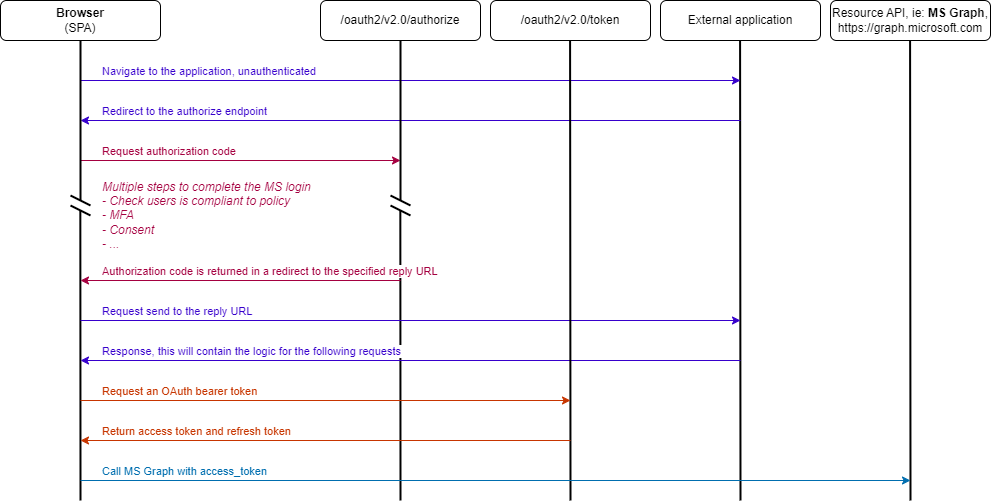

The diagram above was exported from draw.io. Its source (the exported page's mxGraphModel, read from the mxfile embedded in the PNG):
<mxGraphModel dx="2284" dy="974" grid="1" gridSize="10" guides="1" tooltips="1" connect="1" arrows="1" fold="1" page="1" pageScale="1" pageWidth="850" pageHeight="1100" math="0" shadow="0">
  <root>
    <mxCell id="0" />
    <mxCell id="1" parent="0" />
    <mxCell id="kLLvzMRSzB50xBFN31aq-49" value="" style="endArrow=none;html=1;rounded=0;strokeWidth=2;" parent="1" edge="1">
      <mxGeometry width="50" height="50" relative="1" as="geometry">
        <mxPoint x="-100" y="740" as="sourcePoint" />
        <mxPoint x="-100.42" y="280" as="targetPoint" />
      </mxGeometry>
    </mxCell>
    <mxCell id="kLLvzMRSzB50xBFN31aq-52" value="" style="endArrow=classic;html=1;rounded=0;fontColor=#FF3BB0;fillColor=#6a00ff;strokeColor=#3700CC;" parent="1" edge="1">
      <mxGeometry width="50" height="50" relative="1" as="geometry">
        <mxPoint x="-760" y="320" as="sourcePoint" />
        <mxPoint x="-100" y="320" as="targetPoint" />
      </mxGeometry>
    </mxCell>
    <mxCell id="kLLvzMRSzB50xBFN31aq-54" value="Navigate to the application, unauthenticated" style="edgeLabel;html=1;align=left;verticalAlign=middle;resizable=0;points=[];fontColor=#3700CC;" parent="kLLvzMRSzB50xBFN31aq-52" vertex="1" connectable="0">
      <mxGeometry x="-0.4292" y="1" relative="1" as="geometry">
        <mxPoint x="-168" y="-9" as="offset" />
      </mxGeometry>
    </mxCell>
    <mxCell id="kLLvzMRSzB50xBFN31aq-55" value="" style="endArrow=classic;html=1;rounded=0;fontColor=#FF3BB0;fillColor=#6a00ff;strokeColor=#3700CC;" parent="1" edge="1">
      <mxGeometry width="50" height="50" relative="1" as="geometry">
        <mxPoint x="-100" y="360" as="sourcePoint" />
        <mxPoint x="-760" y="360" as="targetPoint" />
      </mxGeometry>
    </mxCell>
    <mxCell id="kLLvzMRSzB50xBFN31aq-56" value="Redirect to the authorize endpoint" style="edgeLabel;html=1;align=left;verticalAlign=middle;resizable=0;points=[];fontColor=#3700CC;" parent="kLLvzMRSzB50xBFN31aq-55" vertex="1" connectable="0">
      <mxGeometry x="-0.4292" y="1" relative="1" as="geometry">
        <mxPoint x="-452" y="-11" as="offset" />
      </mxGeometry>
    </mxCell>
    <mxCell id="kLLvzMRSzB50xBFN31aq-57" value="" style="endArrow=classic;html=1;rounded=0;fillColor=#d80073;strokeColor=#A50040;" parent="1" edge="1">
      <mxGeometry width="50" height="50" relative="1" as="geometry">
        <mxPoint x="-760" y="400" as="sourcePoint" />
        <mxPoint x="-440" y="400" as="targetPoint" />
      </mxGeometry>
    </mxCell>
    <mxCell id="kLLvzMRSzB50xBFN31aq-58" value="Request authorization code" style="edgeLabel;html=1;align=left;verticalAlign=middle;resizable=0;points=[];fontColor=#A50040;" parent="kLLvzMRSzB50xBFN31aq-57" vertex="1" connectable="0">
      <mxGeometry x="-0.4292" y="1" relative="1" as="geometry">
        <mxPoint x="-71" y="-9" as="offset" />
      </mxGeometry>
    </mxCell>
    <mxCell id="kLLvzMRSzB50xBFN31aq-59" value="Multiple steps to complete the MS login&lt;div&gt;- Check users is compliant to policy&lt;/div&gt;&lt;div&gt;- MFA&lt;/div&gt;&lt;div&gt;- Consent&lt;/div&gt;&lt;div&gt;- ...&amp;nbsp;&lt;/div&gt;" style="text;html=1;align=left;verticalAlign=middle;resizable=0;points=[];autosize=1;strokeColor=none;fillColor=none;fontStyle=2;fontColor=#A50040;" parent="1" vertex="1">
      <mxGeometry x="-740" y="410" width="230" height="90" as="geometry" />
    </mxCell>
    <mxCell id="kLLvzMRSzB50xBFN31aq-63" value="" style="group" parent="1" vertex="1" connectable="0">
      <mxGeometry x="-770" y="280" width="20" height="330" as="geometry" />
    </mxCell>
    <mxCell id="kLLvzMRSzB50xBFN31aq-46" value="" style="endArrow=none;html=1;rounded=0;strokeWidth=2;" parent="kLLvzMRSzB50xBFN31aq-63" edge="1">
      <mxGeometry width="50" height="50" relative="1" as="geometry">
        <mxPoint x="10" y="160" as="sourcePoint" />
        <mxPoint x="10" as="targetPoint" />
      </mxGeometry>
    </mxCell>
    <mxCell id="kLLvzMRSzB50xBFN31aq-60" value="" style="endArrow=none;html=1;rounded=0;strokeWidth=2;" parent="kLLvzMRSzB50xBFN31aq-63" edge="1">
      <mxGeometry width="50" height="50" relative="1" as="geometry">
        <mxPoint x="20" y="165" as="sourcePoint" />
        <mxPoint y="155" as="targetPoint" />
      </mxGeometry>
    </mxCell>
    <mxCell id="kLLvzMRSzB50xBFN31aq-61" value="" style="endArrow=none;html=1;rounded=0;strokeWidth=2;" parent="kLLvzMRSzB50xBFN31aq-63" edge="1">
      <mxGeometry width="50" height="50" relative="1" as="geometry">
        <mxPoint x="20" y="175" as="sourcePoint" />
        <mxPoint y="165" as="targetPoint" />
      </mxGeometry>
    </mxCell>
    <mxCell id="kLLvzMRSzB50xBFN31aq-62" value="" style="endArrow=none;html=1;rounded=0;strokeWidth=2;" parent="kLLvzMRSzB50xBFN31aq-63" edge="1">
      <mxGeometry width="50" height="50" relative="1" as="geometry">
        <mxPoint x="10" y="460" as="sourcePoint" />
        <mxPoint x="9.830000000000041" y="170" as="targetPoint" />
      </mxGeometry>
    </mxCell>
    <mxCell id="kLLvzMRSzB50xBFN31aq-64" value="" style="group;fontColor=#2D7600;" parent="1" vertex="1" connectable="0">
      <mxGeometry x="-450" y="280" width="20" height="330" as="geometry" />
    </mxCell>
    <mxCell id="kLLvzMRSzB50xBFN31aq-65" value="" style="endArrow=none;html=1;rounded=0;strokeWidth=2;" parent="kLLvzMRSzB50xBFN31aq-64" edge="1">
      <mxGeometry width="50" height="50" relative="1" as="geometry">
        <mxPoint x="10" y="160" as="sourcePoint" />
        <mxPoint x="10" as="targetPoint" />
      </mxGeometry>
    </mxCell>
    <mxCell id="kLLvzMRSzB50xBFN31aq-66" value="" style="endArrow=none;html=1;rounded=0;strokeWidth=2;" parent="kLLvzMRSzB50xBFN31aq-64" edge="1">
      <mxGeometry width="50" height="50" relative="1" as="geometry">
        <mxPoint x="20" y="165" as="sourcePoint" />
        <mxPoint y="155" as="targetPoint" />
      </mxGeometry>
    </mxCell>
    <mxCell id="kLLvzMRSzB50xBFN31aq-67" value="" style="endArrow=none;html=1;rounded=0;strokeWidth=2;" parent="kLLvzMRSzB50xBFN31aq-64" edge="1">
      <mxGeometry width="50" height="50" relative="1" as="geometry">
        <mxPoint x="20" y="175" as="sourcePoint" />
        <mxPoint y="165" as="targetPoint" />
      </mxGeometry>
    </mxCell>
    <mxCell id="kLLvzMRSzB50xBFN31aq-68" value="" style="endArrow=none;html=1;rounded=0;strokeWidth=2;" parent="kLLvzMRSzB50xBFN31aq-64" edge="1">
      <mxGeometry width="50" height="50" relative="1" as="geometry">
        <mxPoint x="10" y="460" as="sourcePoint" />
        <mxPoint x="9.830000000000041" y="170" as="targetPoint" />
      </mxGeometry>
    </mxCell>
    <mxCell id="kLLvzMRSzB50xBFN31aq-69" value="" style="endArrow=classic;html=1;rounded=0;fillColor=#d80073;strokeColor=#A50040;" parent="1" edge="1">
      <mxGeometry width="50" height="50" relative="1" as="geometry">
        <mxPoint x="-440" y="520" as="sourcePoint" />
        <mxPoint x="-760" y="520" as="targetPoint" />
      </mxGeometry>
    </mxCell>
    <mxCell id="kLLvzMRSzB50xBFN31aq-70" value="Authorization code is returned in a redirect to the specified reply URL" style="edgeLabel;html=1;align=left;verticalAlign=middle;resizable=0;points=[];fontColor=#A50040;" parent="kLLvzMRSzB50xBFN31aq-69" vertex="1" connectable="0">
      <mxGeometry x="-0.4292" y="1" relative="1" as="geometry">
        <mxPoint x="-209" y="-11" as="offset" />
      </mxGeometry>
    </mxCell>
    <mxCell id="kLLvzMRSzB50xBFN31aq-77" value="" style="endArrow=classic;html=1;rounded=0;fillColor=#6a00ff;strokeColor=#3700CC;" parent="1" edge="1">
      <mxGeometry width="50" height="50" relative="1" as="geometry">
        <mxPoint x="-760" y="560" as="sourcePoint" />
        <mxPoint x="-100" y="560" as="targetPoint" />
      </mxGeometry>
    </mxCell>
    <mxCell id="kLLvzMRSzB50xBFN31aq-78" value="Request send to the reply URL" style="edgeLabel;html=1;align=left;verticalAlign=middle;resizable=0;points=[];fontColor=#3700CC;" parent="kLLvzMRSzB50xBFN31aq-77" vertex="1" connectable="0">
      <mxGeometry x="-0.4292" y="1" relative="1" as="geometry">
        <mxPoint x="-168" y="-9" as="offset" />
      </mxGeometry>
    </mxCell>
    <mxCell id="kLLvzMRSzB50xBFN31aq-81" value="" style="endArrow=classic;html=1;rounded=0;fillColor=#6a00ff;strokeColor=#3700CC;" parent="1" edge="1">
      <mxGeometry width="50" height="50" relative="1" as="geometry">
        <mxPoint x="-100" y="600" as="sourcePoint" />
        <mxPoint x="-760" y="600" as="targetPoint" />
      </mxGeometry>
    </mxCell>
    <mxCell id="kLLvzMRSzB50xBFN31aq-82" value="Response, this will contain the logic for the following requests&amp;nbsp;" style="edgeLabel;html=1;align=left;verticalAlign=middle;resizable=0;points=[];fontColor=#3700CC;" parent="kLLvzMRSzB50xBFN31aq-81" vertex="1" connectable="0">
      <mxGeometry x="-0.4292" y="1" relative="1" as="geometry">
        <mxPoint x="-452" y="-11" as="offset" />
      </mxGeometry>
    </mxCell>
    <mxCell id="kLLvzMRSzB50xBFN31aq-83" value="" style="endArrow=none;html=1;rounded=0;strokeWidth=2;" parent="1" edge="1">
      <mxGeometry width="50" height="50" relative="1" as="geometry">
        <mxPoint x="-270" y="740" as="sourcePoint" />
        <mxPoint x="-270.42" y="280" as="targetPoint" />
      </mxGeometry>
    </mxCell>
    <mxCell id="kLLvzMRSzB50xBFN31aq-86" value="" style="endArrow=classic;html=1;rounded=0;fillColor=#fa6800;strokeColor=#C73500;" parent="1" edge="1">
      <mxGeometry width="50" height="50" relative="1" as="geometry">
        <mxPoint x="-760" y="640" as="sourcePoint" />
        <mxPoint x="-270" y="640" as="targetPoint" />
      </mxGeometry>
    </mxCell>
    <mxCell id="kLLvzMRSzB50xBFN31aq-87" value="Request an OAuth bearer token" style="edgeLabel;html=1;align=left;verticalAlign=middle;resizable=0;points=[];fontColor=#C73500;" parent="kLLvzMRSzB50xBFN31aq-86" vertex="1" connectable="0">
      <mxGeometry x="-0.4292" y="1" relative="1" as="geometry">
        <mxPoint x="-120" y="-9" as="offset" />
      </mxGeometry>
    </mxCell>
    <mxCell id="kLLvzMRSzB50xBFN31aq-90" value="" style="endArrow=classic;html=1;rounded=0;fillColor=#fa6800;strokeColor=#C73500;" parent="1" edge="1">
      <mxGeometry width="50" height="50" relative="1" as="geometry">
        <mxPoint x="-270" y="680" as="sourcePoint" />
        <mxPoint x="-760" y="680" as="targetPoint" />
      </mxGeometry>
    </mxCell>
    <mxCell id="kLLvzMRSzB50xBFN31aq-91" value="Return access token and refresh token" style="edgeLabel;html=1;align=left;verticalAlign=middle;resizable=0;points=[];fontColor=#C73500;" parent="kLLvzMRSzB50xBFN31aq-90" vertex="1" connectable="0">
      <mxGeometry x="-0.4292" y="1" relative="1" as="geometry">
        <mxPoint x="-330" y="-11" as="offset" />
      </mxGeometry>
    </mxCell>
    <mxCell id="kLLvzMRSzB50xBFN31aq-100" value="" style="endArrow=none;html=1;rounded=0;strokeWidth=2;" parent="1" edge="1">
      <mxGeometry width="50" height="50" relative="1" as="geometry">
        <mxPoint x="70" y="740" as="sourcePoint" />
        <mxPoint x="69.58" y="280" as="targetPoint" />
      </mxGeometry>
    </mxCell>
    <mxCell id="kLLvzMRSzB50xBFN31aq-101" value="" style="endArrow=classic;html=1;rounded=0;fillColor=#1ba1e2;strokeColor=#006EAF;" parent="1" edge="1">
      <mxGeometry width="50" height="50" relative="1" as="geometry">
        <mxPoint x="-760" y="720" as="sourcePoint" />
        <mxPoint x="70" y="720" as="targetPoint" />
      </mxGeometry>
    </mxCell>
    <mxCell id="kLLvzMRSzB50xBFN31aq-102" value="Call MS Graph with access_token" style="edgeLabel;html=1;align=left;verticalAlign=middle;resizable=0;points=[];fontColor=#006EAF;" parent="kLLvzMRSzB50xBFN31aq-101" vertex="1" connectable="0">
      <mxGeometry x="-0.4292" y="1" relative="1" as="geometry">
        <mxPoint x="-217" y="-9" as="offset" />
      </mxGeometry>
    </mxCell>
    <mxCell id="kLLvzMRSzB50xBFN31aq-104" value="&lt;b&gt;Browser&lt;/b&gt;&lt;br&gt;(SPA)" style="rounded=1;whiteSpace=wrap;html=1;" parent="1" vertex="1">
      <mxGeometry x="-840" y="240" width="160" height="40" as="geometry" />
    </mxCell>
    <mxCell id="kLLvzMRSzB50xBFN31aq-105" value="&lt;span style=&quot;text-wrap: nowrap;&quot;&gt;/oauth2/v2.0/authorize&lt;/span&gt;" style="rounded=1;whiteSpace=wrap;html=1;" parent="1" vertex="1">
      <mxGeometry x="-520" y="240" width="160" height="40" as="geometry" />
    </mxCell>
    <mxCell id="kLLvzMRSzB50xBFN31aq-107" value="&lt;span style=&quot;text-wrap: nowrap;&quot;&gt;/oauth2/v2.0/token&lt;/span&gt;" style="rounded=1;whiteSpace=wrap;html=1;" parent="1" vertex="1">
      <mxGeometry x="-350" y="240" width="160" height="40" as="geometry" />
    </mxCell>
    <mxCell id="kLLvzMRSzB50xBFN31aq-108" value="&lt;span style=&quot;text-wrap: nowrap;&quot;&gt;External application&lt;/span&gt;" style="rounded=1;whiteSpace=wrap;html=1;" parent="1" vertex="1">
      <mxGeometry x="-180" y="240" width="160" height="40" as="geometry" />
    </mxCell>
    <mxCell id="kLLvzMRSzB50xBFN31aq-109" value="&lt;span style=&quot;text-wrap: nowrap;&quot;&gt;Resource API, ie:&amp;nbsp;&lt;/span&gt;&lt;span style=&quot;text-wrap: nowrap; background-color: initial;&quot;&gt;&lt;b&gt;MS Graph&lt;/b&gt;,&lt;/span&gt;&lt;div style=&quot;text-wrap: nowrap;&quot;&gt;https://graph.microsoft.com&lt;/div&gt;" style="rounded=1;whiteSpace=wrap;html=1;" parent="1" vertex="1">
      <mxGeometry x="-10" y="240" width="160" height="40" as="geometry" />
    </mxCell>
  </root>
</mxGraphModel>